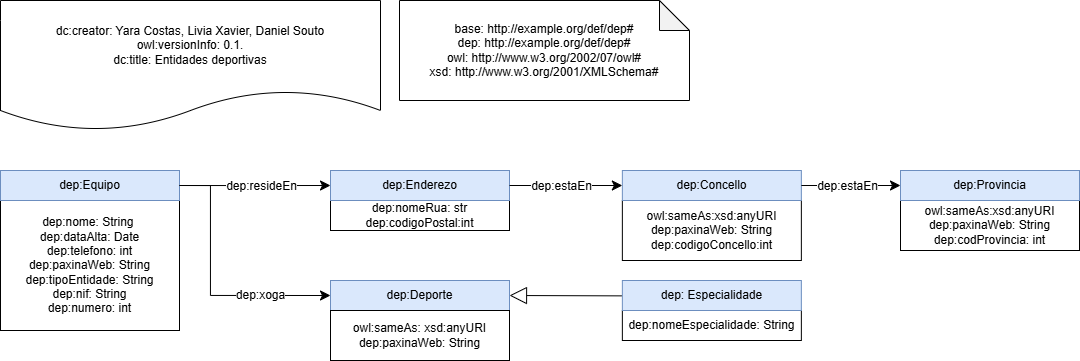

The diagram above was exported from draw.io. Its source (the exported page's mxGraphModel, read from the mxfile embedded in the PNG):
<mxGraphModel dx="987" dy="632" grid="1" gridSize="10" guides="1" tooltips="1" connect="1" arrows="1" fold="1" page="1" pageScale="1" pageWidth="827" pageHeight="1169" math="0" shadow="0">
  <root>
    <mxCell id="0" />
    <mxCell id="1" parent="0" />
    <mxCell id="m4QAEfRTu6lE4RJhzsM0-4" parent="1" style="rounded=0;whiteSpace=wrap;html=1;snapToPoint=1;points=[[0.1,0],[0.2,0],[0.3,0],[0.4,0],[0.5,0],[0.6,0],[0.7,0],[0.8,0],[0.9,0],[0,0.1],[0,0.3],[0,0.5],[0,0.7],[0,0.9],[0.1,1],[0.2,1],[0.3,1],[0.4,1],[0.5,1],[0.6,1],[0.7,1],[0.8,1],[0.9,1],[1,0.1],[1,0.3],[1,0.5],[1,0.7],[1,0.9]];fillColor=#dae8fc;strokeColor=#6c8ebf;" value="dep:Deporte" vertex="1">
      <mxGeometry height="30" width="179" x="450" y="479.9999999999999" as="geometry" />
    </mxCell>
    <mxCell id="b-sREboG6G0Rc05_m_ts-1" parent="1" style="rounded=0;whiteSpace=wrap;html=1;snapToPoint=1;points=[[0.1,0],[0.2,0],[0.3,0],[0.4,0],[0.5,0],[0.6,0],[0.7,0],[0.8,0],[0.9,0],[0,0.1],[0,0.3],[0,0.5],[0,0.7],[0,0.9],[0.1,1],[0.2,1],[0.3,1],[0.4,1],[0.5,1],[0.6,1],[0.7,1],[0.8,1],[0.9,1],[1,0.1],[1,0.3],[1,0.5],[1,0.7],[1,0.9]];" value="&lt;div&gt;owl:sameAs:xsd:anyURI&lt;/div&gt;dep:paxinaWeb: String&lt;div&gt;dep:codProvincia: int&lt;/div&gt;" vertex="1">
      <mxGeometry height="50" width="179" x="1020" y="400" as="geometry" />
    </mxCell>
    <mxCell id="b-sREboG6G0Rc05_m_ts-2" parent="1" style="rounded=0;whiteSpace=wrap;html=1;snapToPoint=1;points=[[0.1,0],[0.2,0],[0.3,0],[0.4,0],[0.5,0],[0.6,0],[0.7,0],[0.8,0],[0.9,0],[0,0.1],[0,0.3],[0,0.5],[0,0.7],[0,0.9],[0.1,1],[0.2,1],[0.3,1],[0.4,1],[0.5,1],[0.6,1],[0.7,1],[0.8,1],[0.9,1],[1,0.1],[1,0.3],[1,0.5],[1,0.7],[1,0.9]];fillColor=#dae8fc;strokeColor=#6c8ebf;" value="dep:Provincia" vertex="1">
      <mxGeometry height="30" width="179" x="1020" y="369.9999999999999" as="geometry" />
    </mxCell>
    <mxCell id="m4QAEfRTu6lE4RJhzsM0-5" parent="1" style="shape=note;whiteSpace=wrap;html=1;backgroundOutline=1;darkOpacity=0.05;" value="&lt;div&gt;&lt;br&gt;&lt;/div&gt;&lt;div&gt;&lt;span style=&quot;background-color: transparent; color: light-dark(rgb(0, 0, 0), rgb(255, 255, 255));&quot;&gt;base:&amp;nbsp;&lt;/span&gt;&lt;span style=&quot;background-color: transparent; color: light-dark(rgb(0, 0, 0), rgb(255, 255, 255));&quot;&gt;http://example.org/def/dep#&lt;/span&gt;&lt;/div&gt;&lt;div&gt;&lt;span style=&quot;background-color: transparent; color: light-dark(rgb(0, 0, 0), rgb(255, 255, 255));&quot;&gt;dep: http://example.org/def/dep#&lt;/span&gt;&lt;/div&gt;&lt;div&gt;&lt;span style=&quot;background-color: transparent;&quot;&gt;owl: http://www.w3.org/2002/07/owl#&lt;/span&gt;&lt;/div&gt;&lt;div&gt;&lt;span style=&quot;background-color: transparent;&quot;&gt;xsd: http://www.w3.org/2001/XMLSchema#&lt;/span&gt;&lt;/div&gt;&lt;div&gt;&lt;br&gt;&lt;/div&gt;" vertex="1">
      <mxGeometry height="100" width="290" x="519" y="200" as="geometry" />
    </mxCell>
    <mxCell id="b-sREboG6G0Rc05_m_ts-3" edge="1" parent="1" source="m4QAEfRTu6lE4RJhzsM0-5" style="edgeStyle=orthogonalEdgeStyle;rounded=0;orthogonalLoop=1;jettySize=auto;html=1;exitX=0.5;exitY=1;exitDx=0;exitDy=0;exitPerimeter=0;" target="m4QAEfRTu6lE4RJhzsM0-5">
      <mxGeometry relative="1" as="geometry" />
    </mxCell>
    <mxCell id="JV2cq-0_9m1s9BCB11QR-9" parent="1" style="shape=document;whiteSpace=wrap;html=1;boundedLbl=1;labelBackgroundColor=#ffffff;strokeColor=#000000;fontSize=12;fontColor=#000000;size=0.3076923076923077;" value="&lt;div&gt;dc:creator: Yara Costas, Livia Xavier, Daniel Souto&lt;/div&gt;&lt;div&gt;owl:versionInfo: 0.1.&lt;/div&gt;&lt;div&gt;dc:title: Entidades deportivas&lt;/div&gt;" vertex="1">
      <mxGeometry height="130" width="380" x="120" y="200" as="geometry" />
    </mxCell>
    <mxCell id="b-sREboG6G0Rc05_m_ts-6" parent="1" style="rounded=0;whiteSpace=wrap;html=1;snapToPoint=1;points=[[0.1,0],[0.2,0],[0.3,0],[0.4,0],[0.5,0],[0.6,0],[0.7,0],[0.8,0],[0.9,0],[0,0.1],[0,0.3],[0,0.5],[0,0.7],[0,0.9],[0.1,1],[0.2,1],[0.3,1],[0.4,1],[0.5,1],[0.6,1],[0.7,1],[0.8,1],[0.9,1],[1,0.1],[1,0.3],[1,0.5],[1,0.7],[1,0.9]];" value="&lt;div&gt;owl:sameAs:xsd:anyURI&lt;/div&gt;dep:paxinaWeb: String&lt;div&gt;dep:codigoConcello:int&lt;/div&gt;" vertex="1">
      <mxGeometry height="60" width="179" x="741.86" y="400" as="geometry" />
    </mxCell>
    <mxCell id="b-sREboG6G0Rc05_m_ts-7" parent="1" style="rounded=0;whiteSpace=wrap;html=1;snapToPoint=1;points=[[0.1,0],[0.2,0],[0.3,0],[0.4,0],[0.5,0],[0.6,0],[0.7,0],[0.8,0],[0.9,0],[0,0.1],[0,0.3],[0,0.5],[0,0.7],[0,0.9],[0.1,1],[0.2,1],[0.3,1],[0.4,1],[0.5,1],[0.6,1],[0.7,1],[0.8,1],[0.9,1],[1,0.1],[1,0.3],[1,0.5],[1,0.7],[1,0.9]];fillColor=#dae8fc;strokeColor=#6c8ebf;" value="dep:Concello" vertex="1">
      <mxGeometry height="30" width="179" x="741.86" y="369.9999999999999" as="geometry" />
    </mxCell>
    <mxCell id="b-sREboG6G0Rc05_m_ts-8" parent="1" style="rounded=0;whiteSpace=wrap;html=1;snapToPoint=1;points=[[0.1,0],[0.2,0],[0.3,0],[0.4,0],[0.5,0],[0.6,0],[0.7,0],[0.8,0],[0.9,0],[0,0.1],[0,0.3],[0,0.5],[0,0.7],[0,0.9],[0.1,1],[0.2,1],[0.3,1],[0.4,1],[0.5,1],[0.6,1],[0.7,1],[0.8,1],[0.9,1],[1,0.1],[1,0.3],[1,0.5],[1,0.7],[1,0.9]];" value="dep:nomeRua: str&lt;div&gt;dep:codigoPostal:int&lt;/div&gt;" vertex="1">
      <mxGeometry height="30" width="179" x="450" y="399.9999999999999" as="geometry" />
    </mxCell>
    <mxCell id="b-sREboG6G0Rc05_m_ts-9" parent="1" style="rounded=0;whiteSpace=wrap;html=1;snapToPoint=1;points=[[0.1,0],[0.2,0],[0.3,0],[0.4,0],[0.5,0],[0.6,0],[0.7,0],[0.8,0],[0.9,0],[0,0.1],[0,0.3],[0,0.5],[0,0.7],[0,0.9],[0.1,1],[0.2,1],[0.3,1],[0.4,1],[0.5,1],[0.6,1],[0.7,1],[0.8,1],[0.9,1],[1,0.1],[1,0.3],[1,0.5],[1,0.7],[1,0.9]];fillColor=#dae8fc;strokeColor=#6c8ebf;" value="dep:Enderezo" vertex="1">
      <mxGeometry height="30" width="179" x="450" y="369.9999999999999" as="geometry" />
    </mxCell>
    <mxCell id="b-sREboG6G0Rc05_m_ts-10" parent="1" style="rounded=0;whiteSpace=wrap;html=1;snapToPoint=1;points=[[0.1,0],[0.2,0],[0.3,0],[0.4,0],[0.5,0],[0.6,0],[0.7,0],[0.8,0],[0.9,0],[0,0.1],[0,0.3],[0,0.5],[0,0.7],[0,0.9],[0.1,1],[0.2,1],[0.3,1],[0.4,1],[0.5,1],[0.6,1],[0.7,1],[0.8,1],[0.9,1],[1,0.1],[1,0.3],[1,0.5],[1,0.7],[1,0.9]];" value="&lt;div&gt;dep:nome: String&amp;nbsp;&lt;br&gt;&lt;/div&gt;&lt;div&gt;dep:dataAlta: Date&lt;/div&gt;&lt;div&gt;dep:telefono: int&lt;/div&gt;&lt;div&gt;dep:paxinaWeb: String&lt;/div&gt;&lt;div&gt;dep:tipoEntidade: String&lt;/div&gt;&lt;div&gt;dep:nif: String&lt;/div&gt;&lt;div&gt;dep:numero: int&lt;/div&gt;" vertex="1">
      <mxGeometry height="130" width="179" x="120" y="400" as="geometry" />
    </mxCell>
    <mxCell id="b-sREboG6G0Rc05_m_ts-11" parent="1" style="rounded=0;whiteSpace=wrap;html=1;snapToPoint=1;points=[[0.1,0],[0.2,0],[0.3,0],[0.4,0],[0.5,0],[0.6,0],[0.7,0],[0.8,0],[0.9,0],[0,0.1],[0,0.3],[0,0.5],[0,0.7],[0,0.9],[0.1,1],[0.2,1],[0.3,1],[0.4,1],[0.5,1],[0.6,1],[0.7,1],[0.8,1],[0.9,1],[1,0.1],[1,0.3],[1,0.5],[1,0.7],[1,0.9]];fillColor=#dae8fc;strokeColor=#6c8ebf;" value="dep:Equipo" vertex="1">
      <mxGeometry height="30" width="179" x="120" y="369.9999999999999" as="geometry" />
    </mxCell>
    <mxCell id="JV2cq-0_9m1s9BCB11QR-12" edge="1" parent="1" source="m4QAEfRTu6lE4RJhzsM0-4" style="edgeStyle=orthogonalEdgeStyle;rounded=0;orthogonalLoop=1;jettySize=auto;html=1;endArrow=none;endFill=0;startArrow=block;startFill=0;startSize=15;exitX=1;exitY=0.5;exitDx=0;exitDy=0;" target="JV2cq-0_9m1s9BCB11QR-11">
      <mxGeometry relative="1" as="geometry" />
    </mxCell>
    <mxCell id="m4QAEfRTu6lE4RJhzsM0-3" parent="1" style="rounded=0;whiteSpace=wrap;html=1;snapToPoint=1;points=[[0.1,0],[0.2,0],[0.3,0],[0.4,0],[0.5,0],[0.6,0],[0.7,0],[0.8,0],[0.9,0],[0,0.1],[0,0.3],[0,0.5],[0,0.7],[0,0.9],[0.1,1],[0.2,1],[0.3,1],[0.4,1],[0.5,1],[0.6,1],[0.7,1],[0.8,1],[0.9,1],[1,0.1],[1,0.3],[1,0.5],[1,0.7],[1,0.9]];" value="&lt;div&gt;owl:sameAs: xsd:anyURI&lt;/div&gt;dep:paxinaWeb: String" vertex="1">
      <mxGeometry height="50" width="179" x="450" y="510" as="geometry" />
    </mxCell>
    <mxCell id="JV2cq-0_9m1s9BCB11QR-10" parent="1" style="rounded=0;whiteSpace=wrap;html=1;snapToPoint=1;points=[[0.1,0],[0.2,0],[0.3,0],[0.4,0],[0.5,0],[0.6,0],[0.7,0],[0.8,0],[0.9,0],[0,0.1],[0,0.3],[0,0.5],[0,0.7],[0,0.9],[0.1,1],[0.2,1],[0.3,1],[0.4,1],[0.5,1],[0.6,1],[0.7,1],[0.8,1],[0.9,1],[1,0.1],[1,0.3],[1,0.5],[1,0.7],[1,0.9]];" value="dep:nomeEspecialidade: String" vertex="1">
      <mxGeometry height="30" width="179" x="741.86" y="510" as="geometry" />
    </mxCell>
    <mxCell id="JV2cq-0_9m1s9BCB11QR-11" parent="1" style="rounded=0;whiteSpace=wrap;html=1;snapToPoint=1;points=[[0.1,0],[0.2,0],[0.3,0],[0.4,0],[0.5,0],[0.6,0],[0.7,0],[0.8,0],[0.9,0],[0,0.1],[0,0.3],[0,0.5],[0,0.7],[0,0.9],[0.1,1],[0.2,1],[0.3,1],[0.4,1],[0.5,1],[0.6,1],[0.7,1],[0.8,1],[0.9,1],[1,0.1],[1,0.3],[1,0.5],[1,0.7],[1,0.9]];fillColor=#dae8fc;strokeColor=#6c8ebf;" value="dep: Especialidade" vertex="1">
      <mxGeometry height="30" width="179" x="741.86" y="480" as="geometry" />
    </mxCell>
    <mxCell id="pl5-6NPmfcqvn4mc9iHW-3" edge="1" parent="1" source="b-sREboG6G0Rc05_m_ts-11" style="endArrow=classic;html=1;entryX=0;entryY=0.5;entryDx=0;entryDy=0;endSize=8;arcSize=0;rounded=0;exitX=1;exitY=0.5;exitDx=0;exitDy=0;edgeStyle=orthogonalEdgeStyle;" target="m4QAEfRTu6lE4RJhzsM0-4" value="">
      <mxGeometry height="50" relative="1" width="50" as="geometry">
        <Array as="points">
          <mxPoint x="330" y="385" />
          <mxPoint x="330" y="495" />
        </Array>
        <mxPoint x="350" y="450" as="sourcePoint" />
        <mxPoint x="501" y="625" as="targetPoint" />
      </mxGeometry>
    </mxCell>
    <mxCell id="pl5-6NPmfcqvn4mc9iHW-4" connectable="0" parent="pl5-6NPmfcqvn4mc9iHW-3" style="text;html=1;align=center;verticalAlign=middle;resizable=0;points=[];labelBackgroundColor=#ffffff;" value="&lt;div&gt;dep:xoga&lt;/div&gt;" vertex="1">
      <mxGeometry relative="1" x="-0.1269" as="geometry">
        <mxPoint x="50" y="27" as="offset" />
      </mxGeometry>
    </mxCell>
    <mxCell id="pl5-6NPmfcqvn4mc9iHW-5" edge="1" parent="1" source="b-sREboG6G0Rc05_m_ts-11" style="endArrow=classic;html=1;entryX=0;entryY=0.5;entryDx=0;entryDy=0;endSize=8;arcSize=0;rounded=0;exitX=1;exitY=0.5;exitDx=0;exitDy=0;edgeStyle=orthogonalEdgeStyle;" target="b-sREboG6G0Rc05_m_ts-9" value="">
      <mxGeometry height="50" relative="1" width="50" as="geometry">
        <Array as="points">
          <mxPoint x="360" y="385" />
          <mxPoint x="360" y="385" />
        </Array>
        <mxPoint x="360" y="490" as="sourcePoint" />
        <mxPoint x="491" y="600" as="targetPoint" />
      </mxGeometry>
    </mxCell>
    <mxCell id="pl5-6NPmfcqvn4mc9iHW-6" connectable="0" parent="pl5-6NPmfcqvn4mc9iHW-5" style="text;html=1;align=center;verticalAlign=middle;resizable=0;points=[];labelBackgroundColor=#ffffff;" value="&lt;div&gt;dep:resideEn&lt;/div&gt;" vertex="1">
      <mxGeometry relative="1" x="-0.1269" as="geometry">
        <mxPoint x="15" as="offset" />
      </mxGeometry>
    </mxCell>
    <mxCell id="pl5-6NPmfcqvn4mc9iHW-7" edge="1" parent="1" source="b-sREboG6G0Rc05_m_ts-9" style="endArrow=classic;html=1;endSize=8;arcSize=0;rounded=0;exitX=1;exitY=0.5;exitDx=0;exitDy=0;edgeStyle=orthogonalEdgeStyle;entryX=0;entryY=0.5;entryDx=0;entryDy=0;" target="b-sREboG6G0Rc05_m_ts-7" value="">
      <mxGeometry height="50" relative="1" width="50" as="geometry">
        <Array as="points" />
        <mxPoint x="430" y="380" as="sourcePoint" />
        <mxPoint x="680" y="340" as="targetPoint" />
      </mxGeometry>
    </mxCell>
    <mxCell id="pl5-6NPmfcqvn4mc9iHW-8" connectable="0" parent="pl5-6NPmfcqvn4mc9iHW-7" style="text;html=1;align=center;verticalAlign=middle;resizable=0;points=[];labelBackgroundColor=#ffffff;" value="&lt;div&gt;dep:estaEn&lt;/div&gt;" vertex="1">
      <mxGeometry relative="1" x="-0.1269" as="geometry">
        <mxPoint x="2" as="offset" />
      </mxGeometry>
    </mxCell>
    <mxCell id="pl5-6NPmfcqvn4mc9iHW-9" edge="1" parent="1" source="b-sREboG6G0Rc05_m_ts-7" style="endArrow=classic;html=1;endSize=8;arcSize=0;rounded=0;exitX=1;exitY=0.5;exitDx=0;exitDy=0;edgeStyle=orthogonalEdgeStyle;entryX=0;entryY=0.5;entryDx=0;entryDy=0;" target="b-sREboG6G0Rc05_m_ts-2" value="">
      <mxGeometry height="50" relative="1" width="50" as="geometry">
        <Array as="points" />
        <mxPoint x="930" y="384.58" as="sourcePoint" />
        <mxPoint x="1043" y="384.58" as="targetPoint" />
      </mxGeometry>
    </mxCell>
    <mxCell id="pl5-6NPmfcqvn4mc9iHW-10" connectable="0" parent="pl5-6NPmfcqvn4mc9iHW-9" style="text;html=1;align=center;verticalAlign=middle;resizable=0;points=[];labelBackgroundColor=#ffffff;" value="&lt;div&gt;dep:estaEn&lt;/div&gt;" vertex="1">
      <mxGeometry relative="1" x="-0.1269" as="geometry">
        <mxPoint x="2" as="offset" />
      </mxGeometry>
    </mxCell>
  </root>
</mxGraphModel>